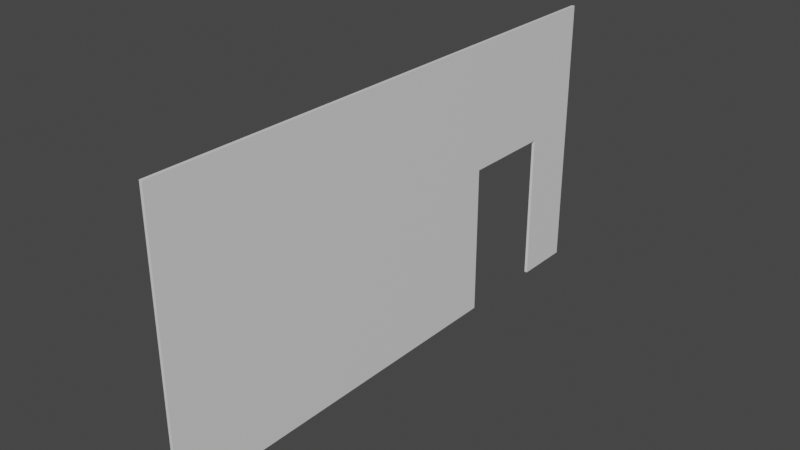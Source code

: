 # Source: wallwithdoor.blend  (saved by Blender 3.3.6; exported with 4.5.12 LTS)
import bpy
from mathutils import Matrix  # noqa: F401  (used for matrix-valued properties, if any)

bpy.ops.wm.read_factory_settings(use_empty=True)
scene = bpy.context.scene
scene.name = 'Scene'

# ---- collections
col_collection = bpy.data.collections.new('Collection'); scene.collection.children.link(col_collection)

# ---- materials (node trees are filled in below, after node groups)
mat_material = bpy.data.materials.new('Material')
mat_material.alpha_threshold = 0.0
mat_material.use_transparent_shadow = False
mat_material.roughness = 0.5
mat_material.line_color = (0.0, 0.0, 0.0, 1.0)

# ---- material node trees
mat_material.use_nodes = True; mat_material.node_tree.nodes.clear()
_N = mat_material.node_tree.nodes; _L = mat_material.node_tree.links
n0 = _N.new('ShaderNodeOutputMaterial'); n0.name = 'Material Output'; n0.location = (300, 300)
n1 = _N.new('ShaderNodeBsdfPrincipled'); n1.name = 'Principled BSDF'; n1.location = (10, 300)
n1.distribution = 'GGX'
n1.subsurface_method = 'RANDOM_WALK_SKIN'
n1.inputs[3].default_value = 1.45
n1.inputs[27].default_value = (0.0, 0.0, 0.0, 1.0)
n1.inputs[28].default_value = 1.0
_L.new(n1.outputs[0], n0.inputs[0])
n0.is_active_output = True

# ---- world
world_world = bpy.data.worlds.new('World'); scene.world = world_world
world_world.use_nodes = True; world_world.node_tree.nodes.clear()
_N = world_world.node_tree.nodes; _L = world_world.node_tree.links
n0 = _N.new('ShaderNodeOutputWorld'); n0.name = 'World Output'; n0.location = (300, 300)
n1 = _N.new('ShaderNodeBackground'); n1.name = 'Background'; n1.location = (10, 300)
n1.inputs[0].default_value = (0.05088, 0.05088, 0.05088, 1.0)
_L.new(n1.outputs[0], n0.inputs[0])
n0.is_active_output = True
world_world.color = (0.05088, 0.05088, 0.05088)
world_world.use_sun_shadow = False
world_world.sun_shadow_jitter_overblur = 0.0

# ---- meshes
me_cube = bpy.data.meshes.new('Cube')
me_cube.from_pydata([(1.0, 1.0, 1.0), (1.0, 1.0, -1.0), (1.0, -1.0, 1.0), (1.0, -1.0, -1.0), (-1.0, 1.0, 1.0), (-1.0, 1.0, -1.0), (-1.0, -1.0, 1.0), (-1.0, -1.0, -1.0), (-1.0, 0.4304, 0.09541), (-1.0, 0.4304, -1.0), (-1.0, 0.7823, 0.09541), (-1.0, 0.7823, -1.0), (1.0, 0.4304, -1.0), (1.0, 0.7823, -1.0), (1.0, 0.4304, 0.09541), (1.0, 0.7823, 0.09541)], [], [(0, 4, 6, 2), (3, 2, 6, 7), (7, 6, 4, 5, 11, 10, 8, 9), (3, 7, 9, 12), (11, 5, 1, 13), (1, 0, 2, 3, 12, 14, 15, 13), (5, 4, 0, 1), (10, 11, 13, 15), (8, 14, 12, 9), (10, 15, 14, 8)])
me_cube.polygons.foreach_set('material_index', [0, 0, 0, 0, 0, 0, 0, 1, 1, 1])
_uv = me_cube.uv_layers.new(name='UVMap')
_uv.uv.foreach_set('vector', [0.625, 0.5, 0.875, 0.5, 0.875, 0.75, 0.625, 0.75, 0.375, 0.75, 0.625, 0.75, 0.625, 1.0, 0.375, 1.0, 0.375, 0.0, 0.625, 0.0, 0.625, 0.25, 0.375, 0.25, 0.375, 0.2228, 0.5119, 0.2228, 0.5119, 0.1788, 0.375, 0.1788, 0.375, 0.75, 0.125, 0.75, 0.125, 0.5712, 0.375, 0.5712, 0.125, 0.5272, 0.125, 0.5, 0.375, 0.5, 0.375, 0.5272, 0.375, 0.5, 0.625, 0.5, 0.625, 0.75, 0.375, 0.75, 0.375, 0.5712, 0.5119, 0.5712, 0.5119, 0.5272, 0.375, 0.5272, 0.375, 0.25, 0.625, 0.25, 0.625, 0.5, 0.375, 0.5, 0.625, 0.3714, 0.4099, 0.3714, 0.4099, 0.3786, 0.625, 0.3786, 0.625, 0.8786, 0.625, 0.8714, 0.4099, 0.8714, 0.4099, 0.8786, 0.7536, 0.5, 0.7464, 0.5, 0.7464, 0.75, 0.7536, 0.75])
me_cube.materials.append(mat_material)
me_cube.materials.append(None)
me_cube.use_mirror_vertex_groups = False
me_cube.update()

# ---- objects
ob_cube = bpy.data.objects.new('Cube', me_cube)

# ---- transforms, parenting, visibility, modifiers, constraints
ob_cube.location = (0.0, 0.0, 0.0)
ob_cube.scale = (0.06265, 11.45, 5.928)
ob_cube.lock_rotations_4d = False
ob_cube.empty_display_type = 'ARROWS'
ob_cube.lineart.crease_threshold = 0.0

# ---- collection membership
col_collection.objects.link(ob_cube)

# ---- scene / render settings (as saved in the file)
scene.frame_start = 1; scene.frame_end = 250; scene.frame_set(0)
scene.render.engine = 'BLENDER_EEVEE_NEXT'
scene.cycles.sampling_pattern = 'TABULATED_SOBOL'
scene.cycles.use_light_tree = False
scene.view_settings.view_transform = 'Filmic'
bpy.context.view_layer.update()

# ---- added for rendering (the .blend has no active camera and no usable light): camera, sun
cam_auto = bpy.data.cameras.new('AutoCamera')
cam_auto.lens = 50.0
cam_auto.sensor_width = 36.0
cam_auto.clip_end = 1000.0
ob_auto_camera = bpy.data.objects.new('AutoCamera', cam_auto)
scene.collection.objects.link(ob_auto_camera)
ob_auto_camera.location = (23.8633, -28.6359, 19.0906)
ob_auto_camera.rotation_euler = (1.09748, -7.21219e-08, 0.694738)
scene.camera = ob_auto_camera
light_auto_sun = bpy.data.lights.new('AutoSun', 'SUN')
light_auto_sun.energy = 3.0
light_auto_sun.angle = 0.0523599
ob_auto_sun = bpy.data.objects.new('AutoSun', light_auto_sun)
scene.collection.objects.link(ob_auto_sun)
ob_auto_sun.rotation_euler = (0.872665, 0.174533, 0.523599)
bpy.context.view_layer.update()
